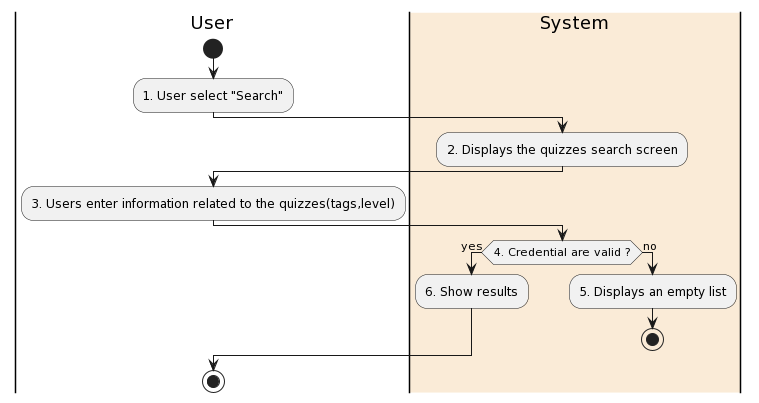

The diagram above was rendered by PlantUML. Its source (embedded in the PNG):
@startuml
|User|
start
:1. User select "Search";
|#AntiqueWhite|System|
:2. Displays the quizzes search screen;
|User|
:3. Users enter information related to the quizzes(tags,level);
|#AntiqueWhite|System|
if (4. Credential are valid ?) then (yes)
  :6. Show results;
else (no)
|#AntiqueWhite|System|
  :5. Displays an empty list;
  stop
endif
|User|
stop
@enduml